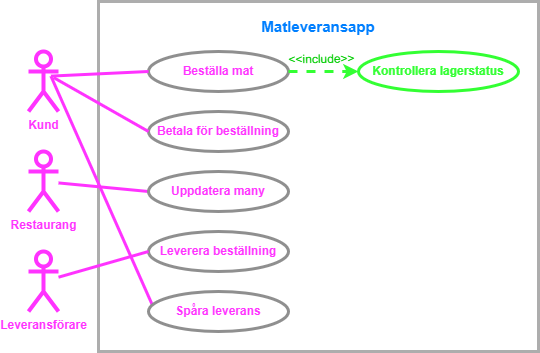

The diagram above was exported from draw.io. Its source (the exported page's mxGraphModel, read from the mxfile embedded in the PNG):
<mxGraphModel dx="1050" dy="513" grid="1" gridSize="10" guides="1" tooltips="1" connect="1" arrows="1" fold="1" page="1" pageScale="1" pageWidth="827" pageHeight="1169" math="0" shadow="0">
  <root>
    <mxCell id="0" />
    <mxCell id="1" parent="0" />
    <mxCell id="OkmquB3F0FaFE0l-qUpd-2" value="" style="rounded=0;whiteSpace=wrap;html=1;strokeWidth=3;strokeColor=#ADADAD;fillStyle=auto;fillColor=none;" parent="1" vertex="1">
      <mxGeometry x="250" y="30" width="440" height="350" as="geometry" />
    </mxCell>
    <mxCell id="nfCxf4BdTM1YR3Tz8241-2" value="&lt;font color=&quot;#ff33ff&quot;&gt;Kund&lt;/font&gt;" style="shape=umlActor;verticalLabelPosition=bottom;verticalAlign=top;html=1;outlineConnect=0;strokeWidth=4;strokeColor=#FF33FF;fontStyle=1;fontColor=#3333FF;" parent="1" vertex="1">
      <mxGeometry x="180" y="80" width="30" height="60" as="geometry" />
    </mxCell>
    <mxCell id="nfCxf4BdTM1YR3Tz8241-4" value="Beställa mat" style="ellipse;whiteSpace=wrap;html=1;strokeColor=#8F8F8F;strokeWidth=3;fontStyle=1;align=center;verticalAlign=middle;fillColor=none;fontColor=#FF33FF;" parent="1" vertex="1">
      <mxGeometry x="300" y="80" width="140" height="40" as="geometry" />
    </mxCell>
    <mxCell id="nfCxf4BdTM1YR3Tz8241-5" value="&lt;font color=&quot;#33ff33&quot;&gt;Kontrollera lagerstatus&lt;/font&gt;" style="ellipse;whiteSpace=wrap;html=1;strokeColor=#33FF33;strokeWidth=3;fontStyle=1;align=center;verticalAlign=middle;fillColor=none;fontColor=#FF33FF;" parent="1" vertex="1">
      <mxGeometry x="510" y="80" width="160" height="40" as="geometry" />
    </mxCell>
    <mxCell id="nfCxf4BdTM1YR3Tz8241-6" value="Betala för beställning" style="ellipse;whiteSpace=wrap;html=1;strokeColor=#8F8F8F;strokeWidth=3;fontStyle=1;align=center;verticalAlign=middle;fillColor=none;fontColor=#FF33FF;" parent="1" vertex="1">
      <mxGeometry x="300" y="140" width="140" height="40" as="geometry" />
    </mxCell>
    <mxCell id="nfCxf4BdTM1YR3Tz8241-14" value="" style="endArrow=none;html=1;rounded=0;entryX=0;entryY=0.5;entryDx=0;entryDy=0;strokeColor=#FF33FF;strokeWidth=3;exitX=0.747;exitY=0.41;exitDx=0;exitDy=0;exitPerimeter=0;" parent="1" source="nfCxf4BdTM1YR3Tz8241-2" target="nfCxf4BdTM1YR3Tz8241-4" edge="1">
      <mxGeometry width="50" height="50" relative="1" as="geometry">
        <mxPoint x="180" y="150" as="sourcePoint" />
        <mxPoint x="440" y="300" as="targetPoint" />
        <Array as="points" />
      </mxGeometry>
    </mxCell>
    <mxCell id="nfCxf4BdTM1YR3Tz8241-18" value="" style="endArrow=none;html=1;rounded=0;strokeColor=#FF33FF;strokeWidth=3;entryX=0.027;entryY=0.335;entryDx=0;entryDy=0;exitX=0.747;exitY=0.41;exitDx=0;exitDy=0;exitPerimeter=0;entryPerimeter=0;" parent="1" source="nfCxf4BdTM1YR3Tz8241-2" target="9_ytdxA8nvbYRZ1dGRR6-1" edge="1">
      <mxGeometry width="50" height="50" relative="1" as="geometry">
        <mxPoint x="180" y="100" as="sourcePoint" />
        <mxPoint x="300" y="340" as="targetPoint" />
      </mxGeometry>
    </mxCell>
    <mxCell id="nfCxf4BdTM1YR3Tz8241-20" value="" style="endArrow=none;html=1;rounded=0;entryX=0;entryY=0.5;entryDx=0;entryDy=0;strokeColor=#FF33FF;strokeWidth=3;" parent="1" source="nfCxf4BdTM1YR3Tz8241-1" target="0s7Husm1LnrKiKm2LVra-1" edge="1">
      <mxGeometry width="50" height="50" relative="1" as="geometry">
        <mxPoint x="200" y="190" as="sourcePoint" />
        <mxPoint x="285" y="400" as="targetPoint" />
      </mxGeometry>
    </mxCell>
    <mxCell id="0s7Husm1LnrKiKm2LVra-1" value="Uppdatera many" style="ellipse;whiteSpace=wrap;html=1;strokeColor=#8F8F8F;strokeWidth=3;fontStyle=1;align=center;verticalAlign=middle;fillColor=none;fontColor=#FF33FF;" parent="1" vertex="1">
      <mxGeometry x="300" y="200" width="140" height="40" as="geometry" />
    </mxCell>
    <mxCell id="0s7Husm1LnrKiKm2LVra-2" value="Leverera beställning" style="ellipse;whiteSpace=wrap;html=1;strokeColor=#8F8F8F;strokeWidth=3;fontStyle=1;align=center;verticalAlign=middle;fillColor=none;fontColor=#FF33FF;" parent="1" vertex="1">
      <mxGeometry x="300" y="260" width="140" height="40" as="geometry" />
    </mxCell>
    <mxCell id="0s7Husm1LnrKiKm2LVra-10" value="" style="endArrow=none;html=1;rounded=0;strokeColor=#FF33FF;strokeWidth=3;entryX=0;entryY=0.5;entryDx=0;entryDy=0;sourcePerimeterSpacing=0;" parent="1" target="nfCxf4BdTM1YR3Tz8241-6" edge="1">
      <mxGeometry width="50" height="50" relative="1" as="geometry">
        <mxPoint x="205" y="106" as="sourcePoint" />
        <mxPoint x="305" y="235" as="targetPoint" />
      </mxGeometry>
    </mxCell>
    <mxCell id="rBJhgB2XHcaucIivmp9b-1" value="&lt;font color=&quot;#007fff&quot; style=&quot;font-size: 15px;&quot;&gt;&lt;b style=&quot;&quot;&gt;Matleveransapp&lt;/b&gt;&lt;/font&gt;" style="text;html=1;align=center;verticalAlign=middle;whiteSpace=wrap;rounded=0;" parent="1" vertex="1">
      <mxGeometry x="370" y="40" width="200" height="30" as="geometry" />
    </mxCell>
    <mxCell id="rBJhgB2XHcaucIivmp9b-4" value="" style="endArrow=classic;html=1;rounded=0;dashed=1;strokeWidth=3;endSize=6;startSize=6;strokeColor=#33FF33;entryX=0;entryY=0.5;entryDx=0;entryDy=0;" parent="1" target="nfCxf4BdTM1YR3Tz8241-5" edge="1">
      <mxGeometry relative="1" as="geometry">
        <mxPoint x="440" y="100" as="sourcePoint" />
        <mxPoint x="590" y="98" as="targetPoint" />
      </mxGeometry>
    </mxCell>
    <mxCell id="rBJhgB2XHcaucIivmp9b-5" value="&lt;font style=&quot;font-size: 12px;&quot;&gt;&amp;lt;&amp;lt;include&amp;gt;&amp;gt;&lt;/font&gt;" style="edgeLabel;resizable=0;html=1;;align=center;verticalAlign=middle;labelBackgroundColor=none;fontColor=#00CC00;fontStyle=0;fontSize=13;spacingBottom=3;rotation=359;" parent="rBJhgB2XHcaucIivmp9b-4" connectable="0" vertex="1">
      <mxGeometry relative="1" as="geometry">
        <mxPoint x="-2" y="-12" as="offset" />
      </mxGeometry>
    </mxCell>
    <mxCell id="nb5x-cLoemDHNLxtf5oa-3" value="" style="endArrow=none;html=1;rounded=0;strokeColor=#FF33FF;strokeWidth=3;entryX=0;entryY=0.5;entryDx=0;entryDy=0;startSize=4;endSize=8;" parent="1" source="nb5x-cLoemDHNLxtf5oa-1" target="0s7Husm1LnrKiKm2LVra-2" edge="1">
      <mxGeometry width="50" height="50" relative="1" as="geometry">
        <mxPoint x="180" y="300" as="sourcePoint" />
        <mxPoint x="310" y="250" as="targetPoint" />
      </mxGeometry>
    </mxCell>
    <mxCell id="nb5x-cLoemDHNLxtf5oa-1" value="&lt;div&gt;&lt;font color=&quot;#ff33ff&quot;&gt;Leveransförare&lt;/font&gt;&lt;/div&gt;" style="shape=umlActor;verticalLabelPosition=bottom;verticalAlign=top;html=1;outlineConnect=0;strokeWidth=4;strokeColor=#FF33FF;fontStyle=1;fontColor=#3333FF;" parent="1" vertex="1">
      <mxGeometry x="180" y="280" width="30" height="60" as="geometry" />
    </mxCell>
    <mxCell id="nfCxf4BdTM1YR3Tz8241-1" value="&lt;font color=&quot;#ff33ff&quot;&gt;Restaurang&lt;/font&gt;" style="shape=umlActor;verticalLabelPosition=bottom;verticalAlign=top;html=1;outlineConnect=0;strokeWidth=4;strokeColor=#FF33FF;fontStyle=1;fontColor=#3333FF;" parent="1" vertex="1">
      <mxGeometry x="180" y="180" width="30" height="60" as="geometry" />
    </mxCell>
    <mxCell id="9_ytdxA8nvbYRZ1dGRR6-1" value="Spåra leverans" style="ellipse;whiteSpace=wrap;html=1;strokeColor=#8F8F8F;strokeWidth=3;fontStyle=1;align=center;verticalAlign=middle;fillColor=none;fontColor=#FF33FF;" parent="1" vertex="1">
      <mxGeometry x="300" y="320" width="140" height="40" as="geometry" />
    </mxCell>
  </root>
</mxGraphModel>